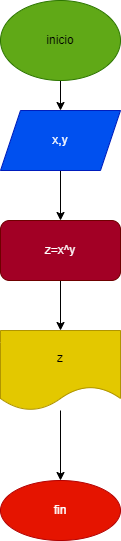

The diagram above was exported from draw.io. Its source (the exported page's mxGraphModel, read from the mxfile embedded in the PNG):
<mxGraphModel dx="565" dy="478" grid="1" gridSize="10" guides="1" tooltips="1" connect="1" arrows="1" fold="1" page="1" pageScale="1" pageWidth="827" pageHeight="1169" math="0" shadow="0">
  <root>
    <mxCell id="0" />
    <mxCell id="1" parent="0" />
    <mxCell id="5" value="" style="edgeStyle=none;html=1;fontColor=#000000;" edge="1" parent="1" source="2" target="3">
      <mxGeometry relative="1" as="geometry" />
    </mxCell>
    <mxCell id="2" value="&lt;font color=&quot;#000000&quot;&gt;inicio&lt;/font&gt;" style="ellipse;whiteSpace=wrap;html=1;fillColor=#60a917;fontColor=#ffffff;strokeColor=#2D7600;" vertex="1" parent="1">
      <mxGeometry x="200" y="20" width="120" height="80" as="geometry" />
    </mxCell>
    <mxCell id="7" value="" style="edgeStyle=none;html=1;fontColor=#000000;" edge="1" parent="1" source="3" target="6">
      <mxGeometry relative="1" as="geometry" />
    </mxCell>
    <mxCell id="3" value="x,y" style="shape=parallelogram;perimeter=parallelogramPerimeter;whiteSpace=wrap;html=1;fixedSize=1;fontColor=#ffffff;fillColor=#0050ef;strokeColor=#001DBC;" vertex="1" parent="1">
      <mxGeometry x="200" y="130" width="120" height="60" as="geometry" />
    </mxCell>
    <mxCell id="9" value="" style="edgeStyle=none;html=1;fontColor=#000000;" edge="1" parent="1" source="6" target="8">
      <mxGeometry relative="1" as="geometry" />
    </mxCell>
    <mxCell id="6" value="z=x^y" style="rounded=1;whiteSpace=wrap;html=1;fillColor=#a20025;strokeColor=#6F0000;fontColor=#ffffff;" vertex="1" parent="1">
      <mxGeometry x="200" y="240" width="120" height="60" as="geometry" />
    </mxCell>
    <mxCell id="11" value="" style="edgeStyle=none;html=1;fontColor=#000000;" edge="1" parent="1" source="8" target="10">
      <mxGeometry relative="1" as="geometry" />
    </mxCell>
    <mxCell id="8" value="z" style="shape=document;whiteSpace=wrap;html=1;boundedLbl=1;fillColor=#e3c800;strokeColor=#B09500;fontColor=#000000;rounded=1;" vertex="1" parent="1">
      <mxGeometry x="200" y="350" width="120" height="80" as="geometry" />
    </mxCell>
    <mxCell id="10" value="fin" style="ellipse;whiteSpace=wrap;html=1;fillColor=#e51400;strokeColor=#B20000;fontColor=#ffffff;rounded=1;" vertex="1" parent="1">
      <mxGeometry x="200" y="500" width="120" height="60" as="geometry" />
    </mxCell>
  </root>
</mxGraphModel>